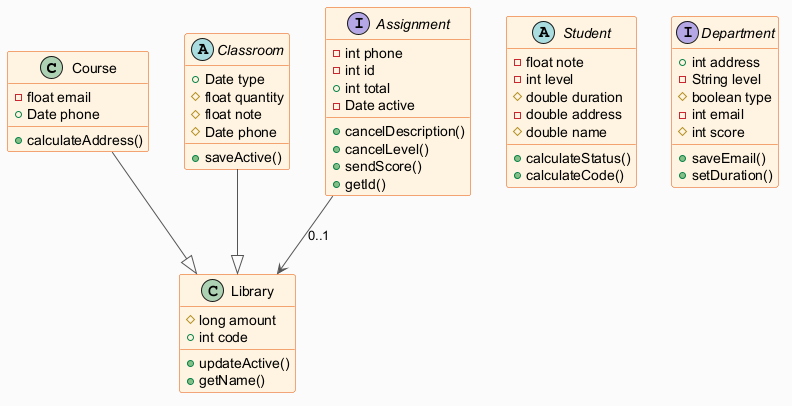

The diagram above was rendered by PlantUML. Its source (embedded in the PNG):
@startuml
skinparam backgroundColor #FAFAFA
skinparam classBackgroundColor #FFF3E0
skinparam classBorderColor #E65100
skinparam ArrowColor #555555
class Course {
  -float email
  +Date phone
  +calculateAddress()
}
abstract class Classroom {
  +Date type
  #float quantity
  #float note
  #Date phone
  +saveActive()
}
interface Assignment {
  -int phone
  -int id
  +int total
  -Date active
  +cancelDescription()
  +cancelLevel()
  +sendScore()
  +getId()
}
abstract class Student {
  -float note
  -int level
  #double duration
  -double address
  #double name
  +calculateStatus()
  +calculateCode()
}
class Library {
  #long amount
  +int code
  +updateActive()
  +getName()
}
interface Department {
  +int address
  -String level
  #boolean type
  -int email
  #int score
  +saveEmail()
  +setDuration()
}
Classroom --|> Library
Course --|> Library
Assignment --> Library : "0..1"
@enduml